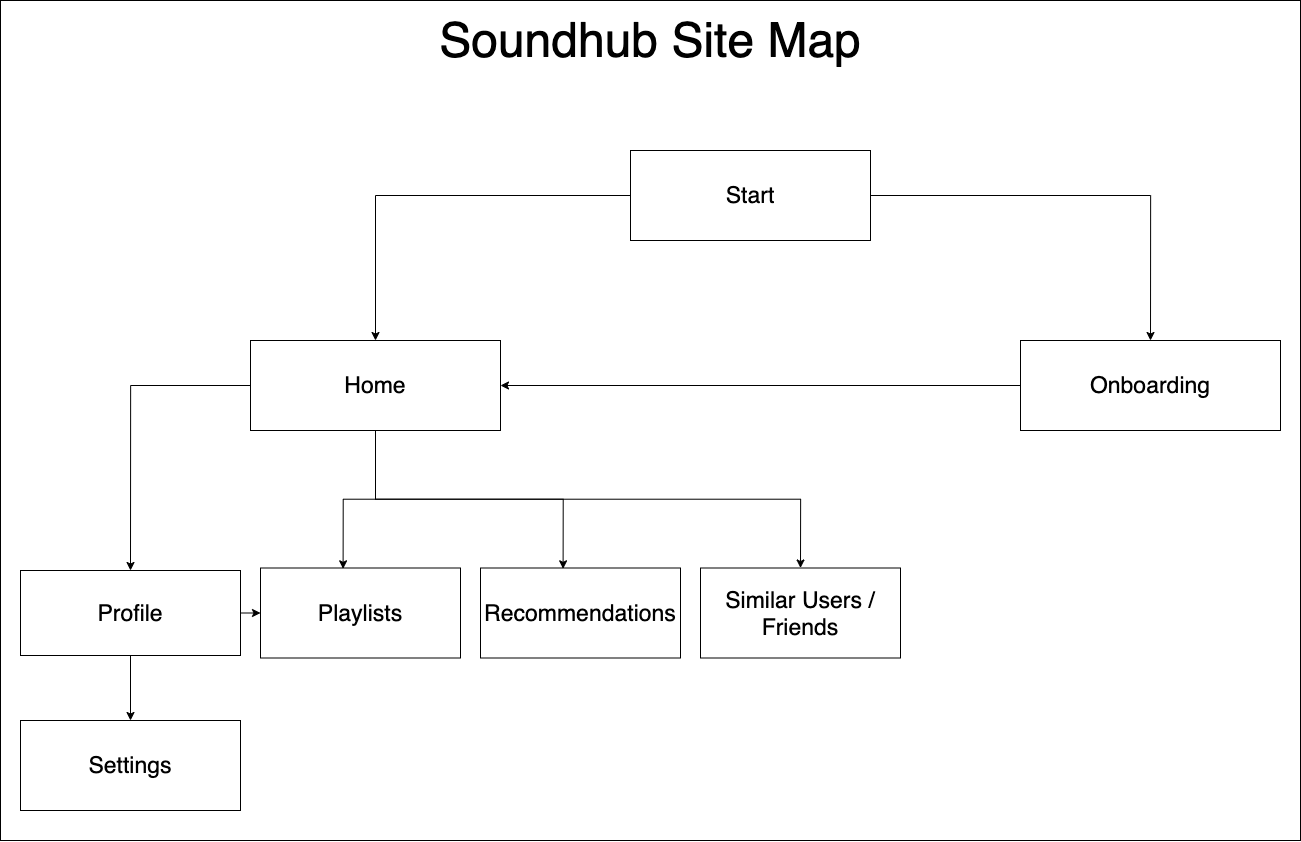

The diagram above was exported from draw.io. Its source (the exported page's mxGraphModel, read from the mxfile embedded in the PNG):
<mxGraphModel dx="3553" dy="1451" grid="1" gridSize="10" guides="1" tooltips="1" connect="1" arrows="1" fold="1" page="1" pageScale="1" pageWidth="850" pageHeight="1100" math="0" shadow="0">
  <root>
    <mxCell id="0" />
    <mxCell id="1" parent="0" />
    <mxCell id="2" style="edgeStyle=orthogonalEdgeStyle;rounded=0;orthogonalLoop=1;jettySize=auto;html=1;exitX=0;exitY=0.5;exitDx=0;exitDy=0;entryX=0.5;entryY=0;entryDx=0;entryDy=0;" edge="1" source="4" target="15" parent="1">
      <mxGeometry relative="1" as="geometry" />
    </mxCell>
    <mxCell id="3" style="edgeStyle=orthogonalEdgeStyle;rounded=0;orthogonalLoop=1;jettySize=auto;html=1;exitX=1;exitY=0.5;exitDx=0;exitDy=0;entryX=0.5;entryY=0;entryDx=0;entryDy=0;" edge="1" source="4" target="5" parent="1">
      <mxGeometry relative="1" as="geometry" />
    </mxCell>
    <mxCell id="4" value="&lt;font style=&quot;font-size: 23px&quot;&gt;Start&lt;/font&gt;" style="rounded=0;whiteSpace=wrap;html=1;" vertex="1" parent="1">
      <mxGeometry x="-40" y="250" width="240" height="90" as="geometry" />
    </mxCell>
    <mxCell id="5" value="&lt;span style=&quot;font-size: 23px&quot;&gt;Onboarding&lt;br&gt;&lt;/span&gt;" style="rounded=0;whiteSpace=wrap;html=1;" vertex="1" parent="1">
      <mxGeometry x="350" y="440" width="260" height="90" as="geometry" />
    </mxCell>
    <mxCell id="6" style="edgeStyle=orthogonalEdgeStyle;rounded=0;orthogonalLoop=1;jettySize=auto;html=1;exitX=0.5;exitY=1;exitDx=0;exitDy=0;entryX=0.5;entryY=0;entryDx=0;entryDy=0;" edge="1" source="8" target="10" parent="1">
      <mxGeometry relative="1" as="geometry" />
    </mxCell>
    <mxCell id="7" style="edgeStyle=orthogonalEdgeStyle;rounded=0;orthogonalLoop=1;jettySize=auto;html=1;exitX=1;exitY=0.5;exitDx=0;exitDy=0;entryX=0;entryY=0.5;entryDx=0;entryDy=0;" edge="1" source="8" target="11" parent="1">
      <mxGeometry relative="1" as="geometry" />
    </mxCell>
    <mxCell id="8" value="&lt;font style=&quot;font-size: 23px&quot;&gt;Profile&lt;/font&gt;" style="rounded=0;whiteSpace=wrap;html=1;" vertex="1" parent="1">
      <mxGeometry x="-650" y="670" width="220" height="85" as="geometry" />
    </mxCell>
    <mxCell id="9" value="&lt;font style=&quot;font-size: 23px&quot;&gt;Recommendations&lt;/font&gt;" style="rounded=0;whiteSpace=wrap;html=1;" vertex="1" parent="1">
      <mxGeometry x="-190" y="667.5" width="200" height="90" as="geometry" />
    </mxCell>
    <mxCell id="10" value="&lt;font style=&quot;font-size: 23px&quot;&gt;Settings&lt;/font&gt;" style="rounded=0;whiteSpace=wrap;html=1;" vertex="1" parent="1">
      <mxGeometry x="-650" y="820" width="220" height="90" as="geometry" />
    </mxCell>
    <mxCell id="11" value="&lt;font style=&quot;font-size: 23px&quot;&gt;Playlists&lt;/font&gt;" style="rounded=0;whiteSpace=wrap;html=1;" vertex="1" parent="1">
      <mxGeometry x="-410" y="667.5" width="200" height="90" as="geometry" />
    </mxCell>
    <mxCell id="12" style="edgeStyle=orthogonalEdgeStyle;rounded=0;orthogonalLoop=1;jettySize=auto;html=1;exitX=0;exitY=0.5;exitDx=0;exitDy=0;entryX=0.5;entryY=0;entryDx=0;entryDy=0;" edge="1" source="15" target="8" parent="1">
      <mxGeometry relative="1" as="geometry" />
    </mxCell>
    <mxCell id="13" style="edgeStyle=orthogonalEdgeStyle;rounded=0;orthogonalLoop=1;jettySize=auto;html=1;exitX=0.5;exitY=1;exitDx=0;exitDy=0;entryX=0.413;entryY=0.009;entryDx=0;entryDy=0;entryPerimeter=0;" edge="1" source="15" target="11" parent="1">
      <mxGeometry relative="1" as="geometry" />
    </mxCell>
    <mxCell id="14" style="edgeStyle=orthogonalEdgeStyle;rounded=0;orthogonalLoop=1;jettySize=auto;html=1;exitX=0.5;exitY=1;exitDx=0;exitDy=0;entryX=0.413;entryY=0.009;entryDx=0;entryDy=0;entryPerimeter=0;" edge="1" source="15" target="9" parent="1">
      <mxGeometry relative="1" as="geometry" />
    </mxCell>
    <mxCell id="15" value="&lt;font style=&quot;font-size: 23px&quot;&gt;Home&lt;/font&gt;" style="rounded=0;whiteSpace=wrap;html=1;" vertex="1" parent="1">
      <mxGeometry x="-420" y="440" width="250" height="90" as="geometry" />
    </mxCell>
    <mxCell id="16" style="edgeStyle=orthogonalEdgeStyle;rounded=0;orthogonalLoop=1;jettySize=auto;html=1;exitX=0.5;exitY=1;exitDx=0;exitDy=0;entryX=0.5;entryY=0;entryDx=0;entryDy=0;" edge="1" source="15" target="18" parent="1">
      <mxGeometry relative="1" as="geometry" />
    </mxCell>
    <mxCell id="17" style="edgeStyle=orthogonalEdgeStyle;rounded=0;orthogonalLoop=1;jettySize=auto;html=1;exitX=0;exitY=0.5;exitDx=0;exitDy=0;entryX=1;entryY=0.5;entryDx=0;entryDy=0;" edge="1" source="5" target="15" parent="1">
      <mxGeometry relative="1" as="geometry">
        <mxPoint x="420" y="495.0000000000002" as="sourcePoint" />
        <mxPoint x="-335" y="495.0000000000002" as="targetPoint" />
      </mxGeometry>
    </mxCell>
    <mxCell id="18" value="&lt;font style=&quot;font-size: 23px&quot;&gt;Similar Users / Friends&lt;/font&gt;" style="rounded=0;whiteSpace=wrap;html=1;" vertex="1" parent="1">
      <mxGeometry x="30" y="667.5" width="200" height="90" as="geometry" />
    </mxCell>
    <mxCell id="19" value="&lt;font style=&quot;font-size: 48px&quot;&gt;Soundhub Site Map&lt;/font&gt;" style="text;html=1;strokeColor=none;fillColor=none;align=center;verticalAlign=middle;whiteSpace=wrap;rounded=0;" vertex="1" parent="1">
      <mxGeometry x="-300" y="130" width="560" height="20" as="geometry" />
    </mxCell>
    <mxCell id="20" value="" style="rounded=0;whiteSpace=wrap;html=1;fillColor=none;" vertex="1" parent="1">
      <mxGeometry x="-670" y="100" width="1300" height="840" as="geometry" />
    </mxCell>
  </root>
</mxGraphModel>